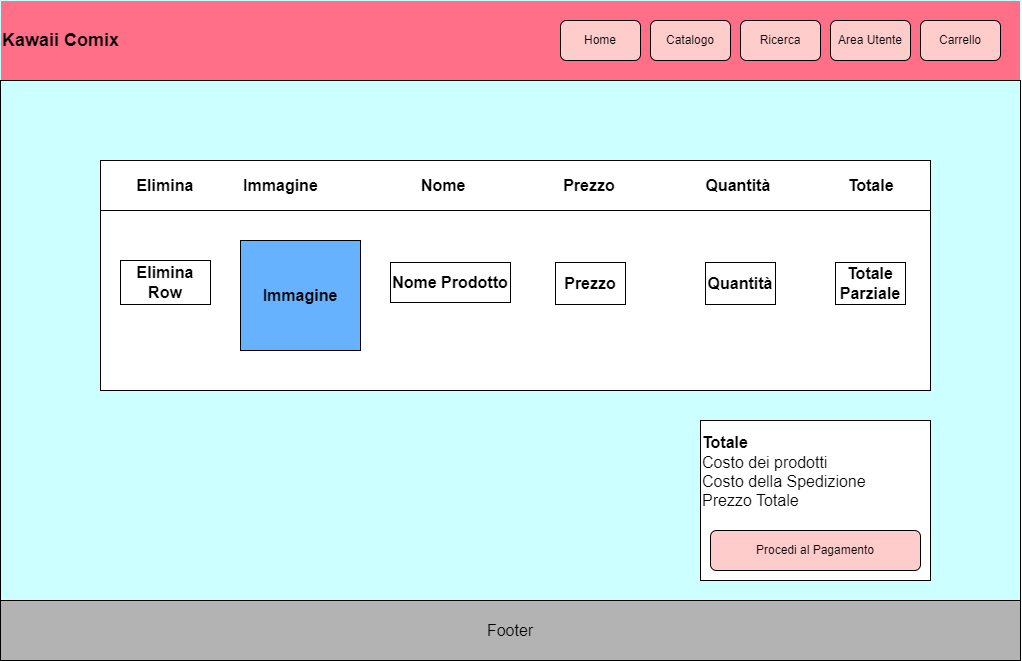

The diagram above was exported from draw.io. Its source (the exported page's mxGraphModel, read from the mxfile embedded in the PNG):
<mxGraphModel dx="1945" dy="2311" grid="1" gridSize="10" guides="1" tooltips="1" connect="1" arrows="1" fold="1" page="1" pageScale="1" pageWidth="827" pageHeight="1169" math="0" shadow="0">
  <root>
    <mxCell id="0" />
    <mxCell id="1" parent="0" />
    <mxCell id="5UGKIeRZJDmRClwh3Alo-3" value="&lt;font style=&quot;font-size: 18px;&quot;&gt;Kawaii Comix&lt;/font&gt;" style="swimlane;whiteSpace=wrap;html=1;startSize=80;fillColor=#FF6F88;align=left;strokeColor=#CCFFFF;" parent="1" vertex="1">
      <mxGeometry x="-680" y="-840" width="1020" height="644" as="geometry" />
    </mxCell>
    <mxCell id="5UGKIeRZJDmRClwh3Alo-8" value="" style="whiteSpace=wrap;html=1;fillColor=#CCFFFF;align=left;" parent="5UGKIeRZJDmRClwh3Alo-3" vertex="1">
      <mxGeometry y="80" width="1020" height="520" as="geometry" />
    </mxCell>
    <mxCell id="5UGKIeRZJDmRClwh3Alo-9" value="Home" style="rounded=1;whiteSpace=wrap;html=1;fillColor=#FFCCCC;" parent="5UGKIeRZJDmRClwh3Alo-3" vertex="1">
      <mxGeometry x="560" y="20" width="80" height="40" as="geometry" />
    </mxCell>
    <mxCell id="5UGKIeRZJDmRClwh3Alo-10" value="Catalogo" style="rounded=1;whiteSpace=wrap;html=1;fillColor=#FFCCCC;" parent="5UGKIeRZJDmRClwh3Alo-3" vertex="1">
      <mxGeometry x="650" y="20" width="80" height="40" as="geometry" />
    </mxCell>
    <mxCell id="5UGKIeRZJDmRClwh3Alo-11" value="Ricerca" style="rounded=1;whiteSpace=wrap;html=1;fillColor=#FFCCCC;" parent="5UGKIeRZJDmRClwh3Alo-3" vertex="1">
      <mxGeometry x="740" y="20" width="80" height="40" as="geometry" />
    </mxCell>
    <mxCell id="5UGKIeRZJDmRClwh3Alo-12" value="Area Utente" style="rounded=1;whiteSpace=wrap;html=1;fillColor=#FFCCCC;" parent="5UGKIeRZJDmRClwh3Alo-3" vertex="1">
      <mxGeometry x="830" y="20" width="80" height="40" as="geometry" />
    </mxCell>
    <mxCell id="5UGKIeRZJDmRClwh3Alo-13" value="Carrello" style="rounded=1;whiteSpace=wrap;html=1;fillColor=#FFCCCC;" parent="5UGKIeRZJDmRClwh3Alo-3" vertex="1">
      <mxGeometry x="920" y="20" width="80" height="40" as="geometry" />
    </mxCell>
    <mxCell id="5UGKIeRZJDmRClwh3Alo-15" value="" style="rounded=0;whiteSpace=wrap;html=1;fillColor=#FFFFFF;" parent="5UGKIeRZJDmRClwh3Alo-3" vertex="1">
      <mxGeometry x="100" y="160" width="830" height="230" as="geometry" />
    </mxCell>
    <mxCell id="5UGKIeRZJDmRClwh3Alo-34" value="&lt;font size=&quot;3&quot;&gt;&lt;b&gt;Elimina&lt;span style=&quot;white-space: pre;&quot;&gt;&#09;&lt;/span&gt;&lt;span style=&quot;white-space: pre;&quot;&gt;&#09;&lt;/span&gt;Immagine&lt;span style=&quot;white-space: pre;&quot;&gt;&#09;&lt;span style=&quot;white-space: pre;&quot;&gt;&#09;&lt;span style=&quot;white-space: pre;&quot;&gt;&#09;&lt;/span&gt;&lt;/span&gt;&lt;/span&gt;Nome&lt;span style=&quot;white-space: pre;&quot;&gt;&#09;&lt;span style=&quot;white-space: pre;&quot;&gt;&#09;&lt;/span&gt;&lt;span style=&quot;white-space: pre;&quot;&gt;&#09;&lt;/span&gt;&lt;/span&gt;Prezzo&lt;span style=&quot;white-space: pre;&quot;&gt;&#09;&lt;span style=&quot;white-space: pre;&quot;&gt;&#09;&lt;/span&gt;&lt;span style=&quot;white-space: pre;&quot;&gt;&#09;&lt;/span&gt;&lt;/span&gt;Quantità&lt;span style=&quot;white-space: pre;&quot;&gt;&#09;&lt;span style=&quot;white-space: pre;&quot;&gt;&#09;&lt;/span&gt;&lt;span style=&quot;white-space: pre;&quot;&gt;&#09;&lt;/span&gt;&lt;/span&gt;Totale&lt;/b&gt;&lt;/font&gt;" style="rounded=0;whiteSpace=wrap;html=1;strokeColor=#000000;fillColor=none;" parent="5UGKIeRZJDmRClwh3Alo-3" vertex="1">
      <mxGeometry x="100" y="160" width="830" height="50" as="geometry" />
    </mxCell>
    <mxCell id="hitIeefIt-lWrOTmFTHB-12" value="&lt;font size=&quot;3&quot;&gt;&lt;b&gt;Immagine&lt;/b&gt;&lt;/font&gt;" style="rounded=0;whiteSpace=wrap;html=1;fillColor=#66B2FF;" vertex="1" parent="5UGKIeRZJDmRClwh3Alo-3">
      <mxGeometry x="240" y="240" width="120" height="110" as="geometry" />
    </mxCell>
    <mxCell id="hitIeefIt-lWrOTmFTHB-26" value="&lt;font size=&quot;3&quot;&gt;&lt;b&gt;Nome Prodotto&lt;/b&gt;&lt;/font&gt;" style="rounded=0;whiteSpace=wrap;html=1;fillColor=none;" vertex="1" parent="5UGKIeRZJDmRClwh3Alo-3">
      <mxGeometry x="390" y="262" width="120" height="40" as="geometry" />
    </mxCell>
    <mxCell id="hitIeefIt-lWrOTmFTHB-27" value="&lt;font size=&quot;3&quot;&gt;&lt;b&gt;Totale&lt;/b&gt;&lt;br&gt;Costo dei prodotti&lt;br&gt;Costo della Spedizione&lt;br&gt;Prezzo Totale&lt;br&gt;&lt;br&gt;&lt;br&gt;&lt;br&gt;&lt;/font&gt;" style="rounded=0;whiteSpace=wrap;html=1;fillColor=#FFFFFF;align=left;" vertex="1" parent="5UGKIeRZJDmRClwh3Alo-3">
      <mxGeometry x="700" y="420" width="230" height="160" as="geometry" />
    </mxCell>
    <mxCell id="hitIeefIt-lWrOTmFTHB-30" value="&lt;font size=&quot;3&quot;&gt;&lt;b&gt;Prezzo&lt;/b&gt;&lt;/font&gt;" style="rounded=0;whiteSpace=wrap;html=1;fillColor=none;" vertex="1" parent="5UGKIeRZJDmRClwh3Alo-3">
      <mxGeometry x="555" y="262" width="70" height="42" as="geometry" />
    </mxCell>
    <mxCell id="hitIeefIt-lWrOTmFTHB-63" value="&lt;font size=&quot;3&quot;&gt;&lt;b&gt;Quantità&lt;/b&gt;&lt;/font&gt;" style="rounded=0;whiteSpace=wrap;html=1;fillColor=none;" vertex="1" parent="5UGKIeRZJDmRClwh3Alo-3">
      <mxGeometry x="705" y="262" width="70" height="42" as="geometry" />
    </mxCell>
    <mxCell id="hitIeefIt-lWrOTmFTHB-64" style="edgeStyle=orthogonalEdgeStyle;rounded=0;orthogonalLoop=1;jettySize=auto;html=1;exitX=0.5;exitY=1;exitDx=0;exitDy=0;" edge="1" parent="5UGKIeRZJDmRClwh3Alo-3" source="hitIeefIt-lWrOTmFTHB-26" target="hitIeefIt-lWrOTmFTHB-26">
      <mxGeometry relative="1" as="geometry" />
    </mxCell>
    <mxCell id="hitIeefIt-lWrOTmFTHB-82" value="&lt;font size=&quot;3&quot;&gt;&lt;b&gt;Totale Parziale&lt;/b&gt;&lt;/font&gt;" style="rounded=0;whiteSpace=wrap;html=1;fillColor=none;" vertex="1" parent="5UGKIeRZJDmRClwh3Alo-3">
      <mxGeometry x="835" y="262" width="70" height="42" as="geometry" />
    </mxCell>
    <mxCell id="hitIeefIt-lWrOTmFTHB-83" value="&lt;font size=&quot;3&quot;&gt;&lt;b&gt;Elimina Row&lt;/b&gt;&lt;/font&gt;" style="rounded=0;whiteSpace=wrap;html=1;fillColor=none;" vertex="1" parent="5UGKIeRZJDmRClwh3Alo-3">
      <mxGeometry x="120" y="260" width="90" height="44" as="geometry" />
    </mxCell>
    <mxCell id="hitIeefIt-lWrOTmFTHB-84" value="Procedi al Pagamento" style="rounded=1;whiteSpace=wrap;html=1;fillColor=#FFCCCC;" vertex="1" parent="5UGKIeRZJDmRClwh3Alo-3">
      <mxGeometry x="710" y="530" width="210" height="40" as="geometry" />
    </mxCell>
    <mxCell id="5UGKIeRZJDmRClwh3Alo-4" value="" style="endArrow=none;html=1;rounded=0;" parent="1" edge="1">
      <mxGeometry width="50" height="50" relative="1" as="geometry">
        <mxPoint x="-680" y="-240" as="sourcePoint" />
        <mxPoint x="320" y="-240" as="targetPoint" />
      </mxGeometry>
    </mxCell>
    <mxCell id="5UGKIeRZJDmRClwh3Alo-5" value="&lt;font size=&quot;3&quot;&gt;Footer&lt;/font&gt;" style="whiteSpace=wrap;html=1;fillColor=#B3B3B3;" parent="1" vertex="1">
      <mxGeometry x="-680" y="-240" width="1020" height="60" as="geometry" />
    </mxCell>
  </root>
</mxGraphModel>